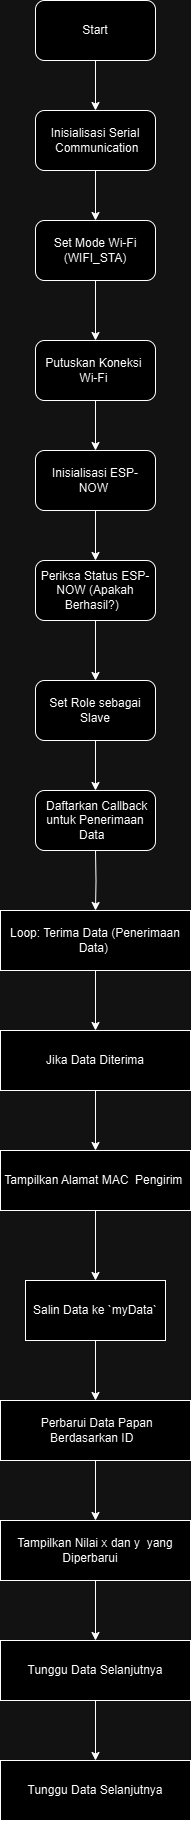

The diagram above was exported from draw.io. Its source (the exported page's mxGraphModel, read from the mxfile embedded in the PNG):
<mxGraphModel dx="521" dy="557" grid="1" gridSize="10" guides="1" tooltips="1" connect="1" arrows="1" fold="1" page="1" pageScale="1" pageWidth="850" pageHeight="1100" math="0" shadow="0">
  <root>
    <mxCell id="0" />
    <mxCell id="1" parent="0" />
    <mxCell id="cVnI3twCNpX3Q7nCzGlP-4" value="" style="edgeStyle=orthogonalEdgeStyle;rounded=0;orthogonalLoop=1;jettySize=auto;html=1;" edge="1" parent="1" source="cVnI3twCNpX3Q7nCzGlP-2" target="cVnI3twCNpX3Q7nCzGlP-3">
      <mxGeometry relative="1" as="geometry" />
    </mxCell>
    <mxCell id="cVnI3twCNpX3Q7nCzGlP-2" value="&lt;span class=&quot;hljs-keyword&quot;&gt;Start&lt;/span&gt;" style="rounded=1;whiteSpace=wrap;html=1;" vertex="1" parent="1">
      <mxGeometry x="200" y="40" width="120" height="60" as="geometry" />
    </mxCell>
    <mxCell id="cVnI3twCNpX3Q7nCzGlP-6" value="" style="edgeStyle=orthogonalEdgeStyle;rounded=0;orthogonalLoop=1;jettySize=auto;html=1;" edge="1" parent="1" source="cVnI3twCNpX3Q7nCzGlP-3" target="cVnI3twCNpX3Q7nCzGlP-5">
      <mxGeometry relative="1" as="geometry" />
    </mxCell>
    <mxCell id="cVnI3twCNpX3Q7nCzGlP-3" value="&lt;br&gt;Inisialisasi Serial &amp;nbsp;Communication&lt;div&gt;&lt;br/&gt;&lt;/div&gt;" style="whiteSpace=wrap;html=1;rounded=1;" vertex="1" parent="1">
      <mxGeometry x="200" y="150" width="120" height="60" as="geometry" />
    </mxCell>
    <mxCell id="cVnI3twCNpX3Q7nCzGlP-8" value="" style="edgeStyle=orthogonalEdgeStyle;rounded=0;orthogonalLoop=1;jettySize=auto;html=1;" edge="1" parent="1" source="cVnI3twCNpX3Q7nCzGlP-5" target="cVnI3twCNpX3Q7nCzGlP-7">
      <mxGeometry relative="1" as="geometry" />
    </mxCell>
    <mxCell id="cVnI3twCNpX3Q7nCzGlP-5" value="&lt;span class=&quot;hljs-keyword&quot;&gt;Set&lt;/span&gt; Mode Wi&lt;span class=&quot;hljs-operator&quot;&gt;-&lt;/span&gt;Fi (WIFI_STA)" style="whiteSpace=wrap;html=1;rounded=1;" vertex="1" parent="1">
      <mxGeometry x="200" y="260" width="120" height="60" as="geometry" />
    </mxCell>
    <mxCell id="cVnI3twCNpX3Q7nCzGlP-10" value="" style="edgeStyle=orthogonalEdgeStyle;rounded=0;orthogonalLoop=1;jettySize=auto;html=1;" edge="1" parent="1" source="cVnI3twCNpX3Q7nCzGlP-7" target="cVnI3twCNpX3Q7nCzGlP-9">
      <mxGeometry relative="1" as="geometry" />
    </mxCell>
    <mxCell id="cVnI3twCNpX3Q7nCzGlP-7" value="Putuskan Koneksi&amp;nbsp;&lt;div&gt;Wi&lt;span class=&quot;hljs-operator&quot;&gt;-&lt;/span&gt;Fi&amp;nbsp;&lt;/div&gt;" style="whiteSpace=wrap;html=1;rounded=1;" vertex="1" parent="1">
      <mxGeometry x="200" y="380" width="120" height="60" as="geometry" />
    </mxCell>
    <mxCell id="cVnI3twCNpX3Q7nCzGlP-12" value="" style="edgeStyle=orthogonalEdgeStyle;rounded=0;orthogonalLoop=1;jettySize=auto;html=1;" edge="1" parent="1" source="cVnI3twCNpX3Q7nCzGlP-9" target="cVnI3twCNpX3Q7nCzGlP-11">
      <mxGeometry relative="1" as="geometry" />
    </mxCell>
    <mxCell id="cVnI3twCNpX3Q7nCzGlP-9" value="Inisialisasi ESP&lt;span class=&quot;hljs-operator&quot;&gt;-&lt;/span&gt;NOW&amp;nbsp;" style="whiteSpace=wrap;html=1;rounded=1;" vertex="1" parent="1">
      <mxGeometry x="200" y="490" width="120" height="60" as="geometry" />
    </mxCell>
    <mxCell id="cVnI3twCNpX3Q7nCzGlP-14" value="" style="edgeStyle=orthogonalEdgeStyle;rounded=0;orthogonalLoop=1;jettySize=auto;html=1;" edge="1" parent="1" source="cVnI3twCNpX3Q7nCzGlP-11" target="cVnI3twCNpX3Q7nCzGlP-13">
      <mxGeometry relative="1" as="geometry" />
    </mxCell>
    <mxCell id="cVnI3twCNpX3Q7nCzGlP-11" value="Periksa Status ESP&lt;span class=&quot;hljs-operator&quot;&gt;-&lt;/span&gt;NOW (Apakah Berhasil?)&amp;nbsp;&amp;nbsp;" style="whiteSpace=wrap;html=1;rounded=1;" vertex="1" parent="1">
      <mxGeometry x="200" y="600" width="120" height="60" as="geometry" />
    </mxCell>
    <mxCell id="cVnI3twCNpX3Q7nCzGlP-16" value="" style="edgeStyle=orthogonalEdgeStyle;rounded=0;orthogonalLoop=1;jettySize=auto;html=1;" edge="1" parent="1" source="cVnI3twCNpX3Q7nCzGlP-13" target="cVnI3twCNpX3Q7nCzGlP-15">
      <mxGeometry relative="1" as="geometry" />
    </mxCell>
    <mxCell id="cVnI3twCNpX3Q7nCzGlP-13" value="&lt;span class=&quot;hljs-keyword&quot;&gt;Set&lt;/span&gt; Role sebagai Slave" style="whiteSpace=wrap;html=1;rounded=1;" vertex="1" parent="1">
      <mxGeometry x="200" y="720" width="120" height="60" as="geometry" />
    </mxCell>
    <mxCell id="cVnI3twCNpX3Q7nCzGlP-15" value="&amp;nbsp;Daftarkan Callback untuk Penerimaan Data&amp;nbsp;&amp;nbsp;" style="whiteSpace=wrap;html=1;rounded=1;" vertex="1" parent="1">
      <mxGeometry x="200" y="830" width="120" height="60" as="geometry" />
    </mxCell>
    <mxCell id="cVnI3twCNpX3Q7nCzGlP-30" value="" style="edgeStyle=orthogonalEdgeStyle;rounded=0;orthogonalLoop=1;jettySize=auto;html=1;" edge="1" parent="1" target="cVnI3twCNpX3Q7nCzGlP-29">
      <mxGeometry relative="1" as="geometry">
        <mxPoint x="260" y="890" as="sourcePoint" />
      </mxGeometry>
    </mxCell>
    <mxCell id="cVnI3twCNpX3Q7nCzGlP-32" value="" style="edgeStyle=orthogonalEdgeStyle;rounded=0;orthogonalLoop=1;jettySize=auto;html=1;" edge="1" parent="1" source="cVnI3twCNpX3Q7nCzGlP-29" target="cVnI3twCNpX3Q7nCzGlP-31">
      <mxGeometry relative="1" as="geometry" />
    </mxCell>
    <mxCell id="cVnI3twCNpX3Q7nCzGlP-29" value="Loop: Terima Data (Penerimaan Data)&amp;nbsp;" style="rounded=0;whiteSpace=wrap;html=1;" vertex="1" parent="1">
      <mxGeometry x="165" y="950" width="190" height="60" as="geometry" />
    </mxCell>
    <mxCell id="cVnI3twCNpX3Q7nCzGlP-34" value="" style="edgeStyle=orthogonalEdgeStyle;rounded=0;orthogonalLoop=1;jettySize=auto;html=1;" edge="1" parent="1" source="cVnI3twCNpX3Q7nCzGlP-31" target="cVnI3twCNpX3Q7nCzGlP-33">
      <mxGeometry relative="1" as="geometry" />
    </mxCell>
    <mxCell id="cVnI3twCNpX3Q7nCzGlP-31" value="Jika Data Diterima " style="rounded=0;whiteSpace=wrap;html=1;" vertex="1" parent="1">
      <mxGeometry x="165" y="1070" width="190" height="60" as="geometry" />
    </mxCell>
    <mxCell id="cVnI3twCNpX3Q7nCzGlP-40" value="" style="edgeStyle=orthogonalEdgeStyle;rounded=0;orthogonalLoop=1;jettySize=auto;html=1;" edge="1" parent="1" source="cVnI3twCNpX3Q7nCzGlP-33" target="cVnI3twCNpX3Q7nCzGlP-39">
      <mxGeometry relative="1" as="geometry" />
    </mxCell>
    <mxCell id="cVnI3twCNpX3Q7nCzGlP-33" value="Tampilkan Alamat MAC &amp;nbsp;Pengirim&amp;nbsp;" style="rounded=0;whiteSpace=wrap;html=1;" vertex="1" parent="1">
      <mxGeometry x="165" y="1190" width="190" height="60" as="geometry" />
    </mxCell>
    <mxCell id="cVnI3twCNpX3Q7nCzGlP-38" value="" style="edgeStyle=orthogonalEdgeStyle;rounded=0;orthogonalLoop=1;jettySize=auto;html=1;" edge="1" parent="1" source="cVnI3twCNpX3Q7nCzGlP-35" target="cVnI3twCNpX3Q7nCzGlP-37">
      <mxGeometry relative="1" as="geometry" />
    </mxCell>
    <mxCell id="cVnI3twCNpX3Q7nCzGlP-35" value="&amp;nbsp;Perbarui Data Papan &amp;nbsp;Berdasarkan ID&amp;nbsp; &amp;nbsp;" style="rounded=0;whiteSpace=wrap;html=1;" vertex="1" parent="1">
      <mxGeometry x="165" y="1440" width="190" height="60" as="geometry" />
    </mxCell>
    <mxCell id="cVnI3twCNpX3Q7nCzGlP-43" value="" style="edgeStyle=orthogonalEdgeStyle;rounded=0;orthogonalLoop=1;jettySize=auto;html=1;" edge="1" parent="1" source="cVnI3twCNpX3Q7nCzGlP-37" target="cVnI3twCNpX3Q7nCzGlP-42">
      <mxGeometry relative="1" as="geometry" />
    </mxCell>
    <mxCell id="cVnI3twCNpX3Q7nCzGlP-37" value="Tampilkan Nilai x dan y &amp;nbsp;yang Diperbarui&amp;nbsp; &amp;nbsp;" style="rounded=0;whiteSpace=wrap;html=1;" vertex="1" parent="1">
      <mxGeometry x="165" y="1560" width="190" height="60" as="geometry" />
    </mxCell>
    <mxCell id="cVnI3twCNpX3Q7nCzGlP-41" value="" style="edgeStyle=orthogonalEdgeStyle;rounded=0;orthogonalLoop=1;jettySize=auto;html=1;" edge="1" parent="1" source="cVnI3twCNpX3Q7nCzGlP-39" target="cVnI3twCNpX3Q7nCzGlP-35">
      <mxGeometry relative="1" as="geometry" />
    </mxCell>
    <mxCell id="cVnI3twCNpX3Q7nCzGlP-39" value="Salin Data ke `myData`" style="whiteSpace=wrap;html=1;rounded=0;" vertex="1" parent="1">
      <mxGeometry x="190" y="1320" width="140" height="60" as="geometry" />
    </mxCell>
    <mxCell id="cVnI3twCNpX3Q7nCzGlP-45" value="" style="edgeStyle=orthogonalEdgeStyle;rounded=0;orthogonalLoop=1;jettySize=auto;html=1;" edge="1" parent="1" source="cVnI3twCNpX3Q7nCzGlP-42" target="cVnI3twCNpX3Q7nCzGlP-44">
      <mxGeometry relative="1" as="geometry" />
    </mxCell>
    <mxCell id="cVnI3twCNpX3Q7nCzGlP-42" value="Tunggu Data Selanjutnya" style="rounded=0;whiteSpace=wrap;html=1;" vertex="1" parent="1">
      <mxGeometry x="165" y="1680" width="190" height="60" as="geometry" />
    </mxCell>
    <mxCell id="cVnI3twCNpX3Q7nCzGlP-44" value="Tunggu Data Selanjutnya" style="rounded=0;whiteSpace=wrap;html=1;" vertex="1" parent="1">
      <mxGeometry x="165" y="1800" width="190" height="60" as="geometry" />
    </mxCell>
  </root>
</mxGraphModel>